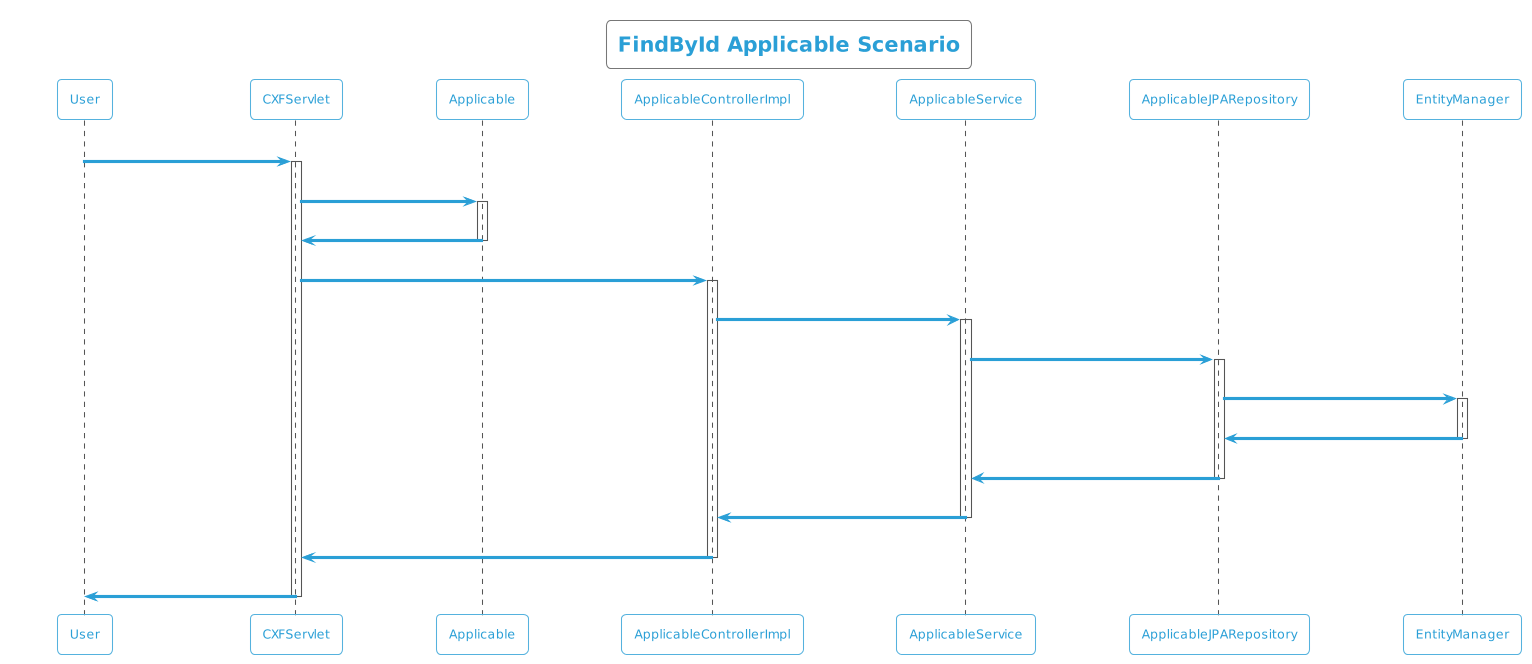

The diagram above was rendered by PlantUML. Its source (embedded in the PNG):
@startuml
!theme cyborg-outline
title FindById Applicable Scenario
participant User
User -> CXFServlet: GET, Applicable
activate CXFServlet
CXFServlet -> Applicable: << findById >>
activate Applicable
Applicable -> CXFServlet: << instance >>
deactivate Applicable
CXFServlet -> ApplicableControllerImpl: findById(:int)
activate ApplicableControllerImpl
ApplicableControllerImpl -> ApplicableService: findById(:int)
activate ApplicableService
ApplicableService -> ApplicableJPARepository: findById(:int)
activate ApplicableJPARepository
ApplicableJPARepository -> EntityManager: response(:Applicable)
activate EntityManager
EntityManager -> ApplicableJPARepository: << persisted Applicable >>
deactivate EntityManager
ApplicableJPARepository -> ApplicableService: << persisted Applicable >>
deactivate ApplicableJPARepository
ApplicableService -> ApplicableControllerImpl: << persisted Applicable >>
deactivate ApplicableService
ApplicableControllerImpl -> CXFServlet: << persisted Applicable >>
deactivate ApplicableControllerImpl
CXFServlet -> User: marshalled Applicable XML
deactivate CXFServlet
@enduml